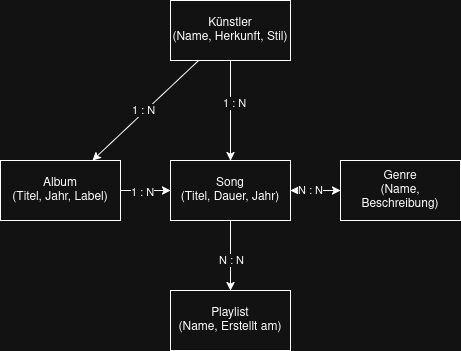

The diagram above was exported from draw.io. Its source (the exported page's mxGraphModel, read from the mxfile embedded in the PNG):
<mxGraphModel dx="544" dy="353" grid="1" gridSize="10" guides="1" tooltips="1" connect="1" arrows="1" fold="1" page="1" pageScale="1" pageWidth="827" pageHeight="1169" math="0" shadow="0">
  <root>
    <mxCell id="0" />
    <mxCell id="1" parent="0" />
    <mxCell id="oabJgXfUCMrCLRf3lN-f-6" edge="1" parent="1" source="oabJgXfUCMrCLRf3lN-f-1" style="edgeStyle=orthogonalEdgeStyle;rounded=0;orthogonalLoop=1;jettySize=auto;html=1;entryX=0.5;entryY=0;entryDx=0;entryDy=0;" target="oabJgXfUCMrCLRf3lN-f-3">
      <mxGeometry relative="1" as="geometry" />
    </mxCell>
    <mxCell id="oabJgXfUCMrCLRf3lN-f-7" connectable="0" parent="oabJgXfUCMrCLRf3lN-f-6" style="edgeLabel;html=1;align=center;verticalAlign=middle;resizable=0;points=[];" value="&lt;div&gt;1 : N&lt;/div&gt;" vertex="1">
      <mxGeometry relative="1" x="-0.1356" y="4" as="geometry">
        <mxPoint as="offset" />
      </mxGeometry>
    </mxCell>
    <mxCell id="oabJgXfUCMrCLRf3lN-f-8" edge="1" parent="1" source="oabJgXfUCMrCLRf3lN-f-1" style="rounded=0;orthogonalLoop=1;jettySize=auto;html=1;" target="oabJgXfUCMrCLRf3lN-f-2" value=" ">
      <mxGeometry relative="1" as="geometry" />
    </mxCell>
    <mxCell id="oabJgXfUCMrCLRf3lN-f-9" connectable="0" parent="oabJgXfUCMrCLRf3lN-f-8" style="edgeLabel;html=1;align=center;verticalAlign=middle;resizable=0;points=[];" value="&lt;div&gt;1 : N&lt;/div&gt;" vertex="1">
      <mxGeometry relative="1" x="0.0226" y="-2" as="geometry">
        <mxPoint as="offset" />
      </mxGeometry>
    </mxCell>
    <mxCell id="oabJgXfUCMrCLRf3lN-f-1" parent="1" style="rounded=0;whiteSpace=wrap;html=1;" value="&lt;div&gt;Künstler&lt;/div&gt;&lt;div&gt;(Name, Herkunft, Stil)&lt;/div&gt;" vertex="1">
      <mxGeometry height="60" width="120" x="350" y="160" as="geometry" />
    </mxCell>
    <mxCell id="oabJgXfUCMrCLRf3lN-f-14" edge="1" parent="1" source="oabJgXfUCMrCLRf3lN-f-2" style="edgeStyle=orthogonalEdgeStyle;rounded=0;orthogonalLoop=1;jettySize=auto;html=1;entryX=0;entryY=0.5;entryDx=0;entryDy=0;" target="oabJgXfUCMrCLRf3lN-f-3">
      <mxGeometry relative="1" as="geometry" />
    </mxCell>
    <mxCell id="oabJgXfUCMrCLRf3lN-f-15" connectable="0" parent="oabJgXfUCMrCLRf3lN-f-14" style="edgeLabel;html=1;align=center;verticalAlign=middle;resizable=0;points=[];" value="1 : N" vertex="1">
      <mxGeometry relative="1" x="-0.12" y="-2" as="geometry">
        <mxPoint as="offset" />
      </mxGeometry>
    </mxCell>
    <mxCell id="oabJgXfUCMrCLRf3lN-f-2" parent="1" style="rounded=0;whiteSpace=wrap;html=1;" value="&lt;div&gt;Album&lt;/div&gt;&lt;div&gt;(Titel, Jahr, Label)&lt;/div&gt;" vertex="1">
      <mxGeometry height="60" width="120" x="180" y="320" as="geometry" />
    </mxCell>
    <mxCell id="oabJgXfUCMrCLRf3lN-f-12" edge="1" parent="1" source="oabJgXfUCMrCLRf3lN-f-3" style="edgeStyle=orthogonalEdgeStyle;rounded=0;orthogonalLoop=1;jettySize=auto;html=1;entryX=0;entryY=0.5;entryDx=0;entryDy=0;startArrow=classic;startFill=1;" target="oabJgXfUCMrCLRf3lN-f-4">
      <mxGeometry relative="1" as="geometry" />
    </mxCell>
    <mxCell id="oabJgXfUCMrCLRf3lN-f-13" connectable="0" parent="oabJgXfUCMrCLRf3lN-f-12" style="edgeLabel;html=1;align=center;verticalAlign=middle;resizable=0;points=[];" value="&lt;div&gt;N : N&lt;/div&gt;" vertex="1">
      <mxGeometry relative="1" x="-0.2" as="geometry">
        <mxPoint as="offset" />
      </mxGeometry>
    </mxCell>
    <mxCell id="oabJgXfUCMrCLRf3lN-f-3" parent="1" style="rounded=0;whiteSpace=wrap;html=1;" value="&lt;div&gt;Song&lt;/div&gt;&lt;div&gt;(Titel, Dauer, Jahr)&lt;/div&gt;" vertex="1">
      <mxGeometry height="60" width="120" x="350" y="320" as="geometry" />
    </mxCell>
    <mxCell id="oabJgXfUCMrCLRf3lN-f-4" parent="1" style="rounded=0;whiteSpace=wrap;html=1;" value="&lt;div&gt;Genre&lt;/div&gt;&lt;div&gt;(Name, Beschreibung)&lt;/div&gt;" vertex="1">
      <mxGeometry height="60" width="120" x="520" y="320" as="geometry" />
    </mxCell>
    <mxCell id="oabJgXfUCMrCLRf3lN-f-5" parent="1" style="rounded=0;whiteSpace=wrap;html=1;" value="&lt;div&gt;Playlist&lt;/div&gt;&lt;div&gt;(Name, Erstellt am)&lt;/div&gt;" vertex="1">
      <mxGeometry height="60" width="120" x="350" y="450" as="geometry" />
    </mxCell>
    <mxCell id="oabJgXfUCMrCLRf3lN-f-16" edge="1" parent="1" source="oabJgXfUCMrCLRf3lN-f-3" style="edgeStyle=orthogonalEdgeStyle;rounded=0;orthogonalLoop=1;jettySize=auto;html=1;entryX=0.5;entryY=0;entryDx=0;entryDy=0;" target="oabJgXfUCMrCLRf3lN-f-5">
      <mxGeometry relative="1" as="geometry" />
    </mxCell>
    <mxCell id="oabJgXfUCMrCLRf3lN-f-17" connectable="0" parent="oabJgXfUCMrCLRf3lN-f-16" style="edgeLabel;html=1;align=center;verticalAlign=middle;resizable=0;points=[];" value="N : N" vertex="1">
      <mxGeometry relative="1" x="0.1421" y="1" as="geometry">
        <mxPoint as="offset" />
      </mxGeometry>
    </mxCell>
  </root>
</mxGraphModel>